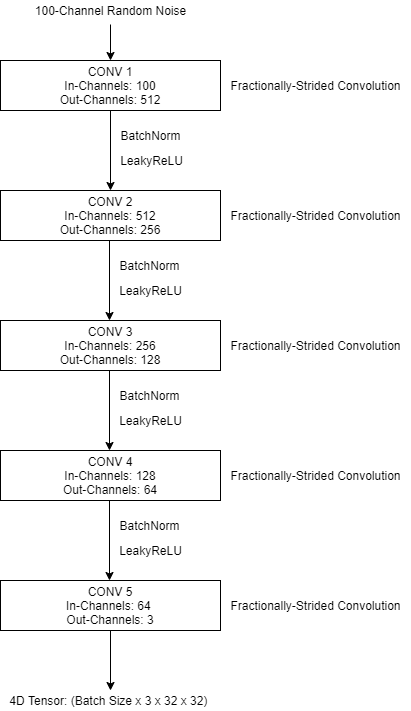

The diagram above was exported from draw.io. Its source (the exported page's mxGraphModel, read from the mxfile embedded in the PNG):
<mxGraphModel dx="768" dy="465" grid="1" gridSize="10" guides="1" tooltips="1" connect="1" arrows="1" fold="1" page="1" pageScale="1" pageWidth="850" pageHeight="1100" math="0" shadow="0">
  <root>
    <mxCell id="0" />
    <mxCell id="1" parent="0" />
    <mxCell id="XkGJgqseSisbTBRUkTgk-1" value="CONV 1&lt;br&gt;In-Channels: 100&lt;br&gt;Out-Channels: 512" style="rounded=0;whiteSpace=wrap;html=1;" vertex="1" parent="1">
      <mxGeometry x="190" y="190" width="220" height="50" as="geometry" />
    </mxCell>
    <mxCell id="XkGJgqseSisbTBRUkTgk-2" value="" style="endArrow=classic;html=1;exitX=0.5;exitY=1;exitDx=0;exitDy=0;" edge="1" parent="1" source="XkGJgqseSisbTBRUkTgk-1">
      <mxGeometry width="50" height="50" relative="1" as="geometry">
        <mxPoint x="250" y="200" as="sourcePoint" />
        <mxPoint x="300" y="320" as="targetPoint" />
      </mxGeometry>
    </mxCell>
    <mxCell id="XkGJgqseSisbTBRUkTgk-3" value="" style="endArrow=classic;html=1;entryX=0.5;entryY=0;entryDx=0;entryDy=0;exitX=0.5;exitY=1.2;exitDx=0;exitDy=0;exitPerimeter=0;" edge="1" parent="1" source="XkGJgqseSisbTBRUkTgk-4" target="XkGJgqseSisbTBRUkTgk-1">
      <mxGeometry width="50" height="50" relative="1" as="geometry">
        <mxPoint x="300" y="160" as="sourcePoint" />
        <mxPoint x="300" y="150" as="targetPoint" />
      </mxGeometry>
    </mxCell>
    <mxCell id="XkGJgqseSisbTBRUkTgk-4" value="100-Channel Random Noise" style="text;html=1;align=center;verticalAlign=middle;resizable=0;points=[];autosize=1;" vertex="1" parent="1">
      <mxGeometry x="215" y="130" width="170" height="20" as="geometry" />
    </mxCell>
    <mxCell id="XkGJgqseSisbTBRUkTgk-5" value="BatchNorm" style="text;html=1;align=center;verticalAlign=middle;resizable=0;points=[];autosize=1;" vertex="1" parent="1">
      <mxGeometry x="300" y="255" width="80" height="20" as="geometry" />
    </mxCell>
    <mxCell id="XkGJgqseSisbTBRUkTgk-6" value="LeakyReLU" style="text;html=1;align=center;verticalAlign=middle;resizable=0;points=[];autosize=1;" vertex="1" parent="1">
      <mxGeometry x="301" y="280" width="80" height="20" as="geometry" />
    </mxCell>
    <mxCell id="XkGJgqseSisbTBRUkTgk-7" value="CONV 2&lt;br&gt;In-Channels: 512&lt;br&gt;Out-Channels: 256" style="rounded=0;whiteSpace=wrap;html=1;" vertex="1" parent="1">
      <mxGeometry x="190" y="320" width="220" height="50" as="geometry" />
    </mxCell>
    <mxCell id="XkGJgqseSisbTBRUkTgk-8" value="" style="endArrow=classic;html=1;" edge="1" parent="1">
      <mxGeometry width="50" height="50" relative="1" as="geometry">
        <mxPoint x="299" y="370" as="sourcePoint" />
        <mxPoint x="299" y="450" as="targetPoint" />
      </mxGeometry>
    </mxCell>
    <mxCell id="XkGJgqseSisbTBRUkTgk-9" value="BatchNorm" style="text;html=1;align=center;verticalAlign=middle;resizable=0;points=[];autosize=1;" vertex="1" parent="1">
      <mxGeometry x="299" y="385" width="80" height="20" as="geometry" />
    </mxCell>
    <mxCell id="XkGJgqseSisbTBRUkTgk-10" value="LeakyReLU" style="text;html=1;align=center;verticalAlign=middle;resizable=0;points=[];autosize=1;" vertex="1" parent="1">
      <mxGeometry x="300" y="410" width="80" height="20" as="geometry" />
    </mxCell>
    <mxCell id="XkGJgqseSisbTBRUkTgk-11" value="CONV 3&lt;br&gt;In-Channels: 256&lt;br&gt;Out-Channels: 128" style="rounded=0;whiteSpace=wrap;html=1;" vertex="1" parent="1">
      <mxGeometry x="190" y="450" width="220" height="50" as="geometry" />
    </mxCell>
    <mxCell id="XkGJgqseSisbTBRUkTgk-13" value="" style="endArrow=classic;html=1;" edge="1" parent="1">
      <mxGeometry width="50" height="50" relative="1" as="geometry">
        <mxPoint x="299" y="500" as="sourcePoint" />
        <mxPoint x="299" y="580" as="targetPoint" />
      </mxGeometry>
    </mxCell>
    <mxCell id="XkGJgqseSisbTBRUkTgk-14" value="BatchNorm" style="text;html=1;align=center;verticalAlign=middle;resizable=0;points=[];autosize=1;" vertex="1" parent="1">
      <mxGeometry x="299" y="515" width="80" height="20" as="geometry" />
    </mxCell>
    <mxCell id="XkGJgqseSisbTBRUkTgk-15" value="LeakyReLU" style="text;html=1;align=center;verticalAlign=middle;resizable=0;points=[];autosize=1;" vertex="1" parent="1">
      <mxGeometry x="300" y="540" width="80" height="20" as="geometry" />
    </mxCell>
    <mxCell id="XkGJgqseSisbTBRUkTgk-16" value="CONV 4&lt;br&gt;In-Channels: 128&lt;br&gt;Out-Channels: 64" style="rounded=0;whiteSpace=wrap;html=1;" vertex="1" parent="1">
      <mxGeometry x="190" y="580" width="220" height="50" as="geometry" />
    </mxCell>
    <mxCell id="XkGJgqseSisbTBRUkTgk-17" value="" style="endArrow=classic;html=1;" edge="1" parent="1">
      <mxGeometry width="50" height="50" relative="1" as="geometry">
        <mxPoint x="299" y="630" as="sourcePoint" />
        <mxPoint x="299" y="710" as="targetPoint" />
      </mxGeometry>
    </mxCell>
    <mxCell id="XkGJgqseSisbTBRUkTgk-18" value="BatchNorm" style="text;html=1;align=center;verticalAlign=middle;resizable=0;points=[];autosize=1;" vertex="1" parent="1">
      <mxGeometry x="299" y="645" width="80" height="20" as="geometry" />
    </mxCell>
    <mxCell id="XkGJgqseSisbTBRUkTgk-19" value="LeakyReLU" style="text;html=1;align=center;verticalAlign=middle;resizable=0;points=[];autosize=1;" vertex="1" parent="1">
      <mxGeometry x="300" y="670" width="80" height="20" as="geometry" />
    </mxCell>
    <mxCell id="XkGJgqseSisbTBRUkTgk-20" value="CONV 5&lt;br&gt;In-Channels: 64&amp;nbsp;&lt;br&gt;Out-Channels: 3" style="rounded=0;whiteSpace=wrap;html=1;" vertex="1" parent="1">
      <mxGeometry x="190" y="710" width="220" height="50" as="geometry" />
    </mxCell>
    <mxCell id="XkGJgqseSisbTBRUkTgk-21" value="" style="endArrow=classic;html=1;exitX=0.5;exitY=1;exitDx=0;exitDy=0;" edge="1" parent="1" source="XkGJgqseSisbTBRUkTgk-20">
      <mxGeometry width="50" height="50" relative="1" as="geometry">
        <mxPoint x="250" y="750" as="sourcePoint" />
        <mxPoint x="300" y="820" as="targetPoint" />
      </mxGeometry>
    </mxCell>
    <mxCell id="XkGJgqseSisbTBRUkTgk-22" value="4D Tensor: (Batch Size x 3 x 32 x 32)&amp;nbsp;" style="text;html=1;strokeColor=none;fillColor=none;align=center;verticalAlign=middle;whiteSpace=wrap;rounded=0;" vertex="1" parent="1">
      <mxGeometry x="190" y="820" width="220" height="20" as="geometry" />
    </mxCell>
    <mxCell id="XkGJgqseSisbTBRUkTgk-23" value="Fractionally-Strided Convolution" style="text;html=1;align=center;verticalAlign=middle;resizable=0;points=[];autosize=1;" vertex="1" parent="1">
      <mxGeometry x="410" y="205" width="190" height="20" as="geometry" />
    </mxCell>
    <mxCell id="XkGJgqseSisbTBRUkTgk-24" value="Fractionally-Strided Convolution" style="text;html=1;align=center;verticalAlign=middle;resizable=0;points=[];autosize=1;" vertex="1" parent="1">
      <mxGeometry x="410" y="335" width="190" height="20" as="geometry" />
    </mxCell>
    <mxCell id="XkGJgqseSisbTBRUkTgk-25" value="Fractionally-Strided Convolution" style="text;html=1;align=center;verticalAlign=middle;resizable=0;points=[];autosize=1;" vertex="1" parent="1">
      <mxGeometry x="410" y="465" width="190" height="20" as="geometry" />
    </mxCell>
    <mxCell id="XkGJgqseSisbTBRUkTgk-26" value="Fractionally-Strided Convolution" style="text;html=1;align=center;verticalAlign=middle;resizable=0;points=[];autosize=1;" vertex="1" parent="1">
      <mxGeometry x="410" y="595" width="190" height="20" as="geometry" />
    </mxCell>
    <mxCell id="XkGJgqseSisbTBRUkTgk-27" value="Fractionally-Strided Convolution" style="text;html=1;align=center;verticalAlign=middle;resizable=0;points=[];autosize=1;" vertex="1" parent="1">
      <mxGeometry x="410" y="725" width="190" height="20" as="geometry" />
    </mxCell>
  </root>
</mxGraphModel>